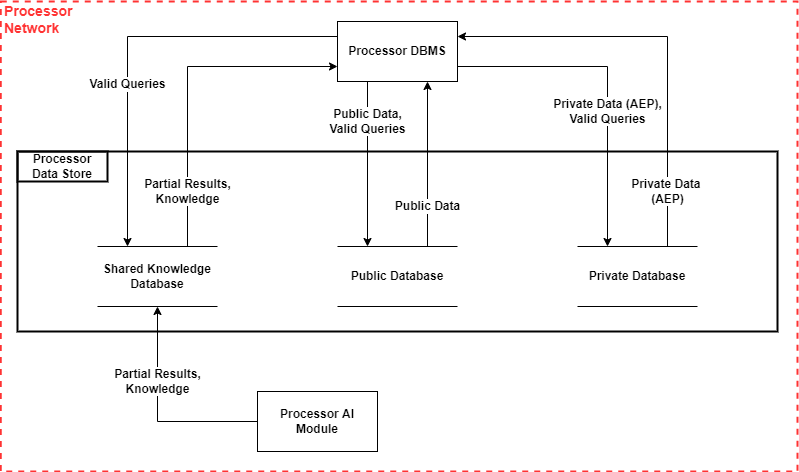

The diagram above was exported from draw.io. Its source (the exported page's mxGraphModel, read from the mxfile embedded in the PNG):
<mxGraphModel dx="1422" dy="865" grid="1" gridSize="10" guides="1" tooltips="1" connect="1" arrows="1" fold="1" page="1" pageScale="1" pageWidth="827" pageHeight="1169" math="0" shadow="0">
  <root>
    <mxCell id="0" />
    <mxCell id="1" parent="0" />
    <mxCell id="M0NXnThGPVRdtxIqvH8P-1" value="Processor&lt;br&gt;Network" style="html=1;fontColor=#FF3333;fontStyle=1;align=left;verticalAlign=top;spacing=0;labelBorderColor=none;fillColor=none;dashed=1;strokeWidth=2;strokeColor=#FF3333;spacingLeft=4;spacingTop=-3;fontSize=14;" parent="1" vertex="1">
      <mxGeometry x="23.25" y="120" width="796.75" height="470" as="geometry" />
    </mxCell>
    <mxCell id="9G1ILFay3TYnqJUCovTE-1" value="" style="rounded=0;whiteSpace=wrap;html=1;fillColor=none;strokeColor=#000000;strokeWidth=2;" parent="1" vertex="1">
      <mxGeometry x="40" y="270" width="760" height="180" as="geometry" />
    </mxCell>
    <mxCell id="9G1ILFay3TYnqJUCovTE-2" value="&lt;b&gt;Processor&lt;br&gt;Data Store&lt;br&gt;&lt;/b&gt;" style="rounded=0;whiteSpace=wrap;html=1;fillColor=none;strokeWidth=2;" parent="1" vertex="1">
      <mxGeometry x="40" y="270" width="90" height="30" as="geometry" />
    </mxCell>
    <mxCell id="9G1ILFay3TYnqJUCovTE-3" value="&lt;b&gt;Private Database&lt;br&gt;&lt;/b&gt;" style="shape=partialRectangle;whiteSpace=wrap;html=1;left=0;right=0;fillColor=none;fontSize=12;fontColor=#000000;" parent="1" vertex="1">
      <mxGeometry x="600" y="365" width="120" height="60" as="geometry" />
    </mxCell>
    <mxCell id="9G1ILFay3TYnqJUCovTE-4" value="&lt;b&gt;Public Database&lt;br&gt;&lt;/b&gt;" style="shape=partialRectangle;whiteSpace=wrap;html=1;left=0;right=0;fillColor=none;fontSize=12;fontColor=#000000;" parent="1" vertex="1">
      <mxGeometry x="360" y="365" width="120" height="60" as="geometry" />
    </mxCell>
    <mxCell id="9G1ILFay3TYnqJUCovTE-5" value="&lt;b&gt;Shared Knowledge&lt;br&gt;Database&lt;br&gt;&lt;/b&gt;" style="shape=partialRectangle;whiteSpace=wrap;html=1;left=0;right=0;fillColor=none;fontSize=12;fontColor=#000000;" parent="1" vertex="1">
      <mxGeometry x="120" y="365" width="120" height="60" as="geometry" />
    </mxCell>
    <mxCell id="pVkJRpEIKgMNz8WxFUND-1" value="&lt;b&gt;&lt;font style=&quot;font-size: 12px;&quot;&gt;Processor DBMS&lt;/font&gt;&lt;/b&gt;" style="rounded=0;whiteSpace=wrap;html=1;fontSize=12;fontColor=#000000;" parent="1" vertex="1">
      <mxGeometry x="360" y="140" width="120" height="60" as="geometry" />
    </mxCell>
    <mxCell id="q290oEaDY-I4Qxn-a8Fq-1" value="&lt;b&gt;Partial Results,&lt;br&gt;Knowledge&lt;br&gt;&lt;/b&gt;" style="endArrow=none;html=1;rounded=0;fontSize=12;fontColor=#000000;exitX=0.5;exitY=1;exitDx=0;exitDy=0;startArrow=classic;startFill=1;endFill=0;entryX=0;entryY=0.5;entryDx=0;entryDy=0;" parent="1" source="9G1ILFay3TYnqJUCovTE-5" target="X0NjzlpjbtoCiYpe_wcT-1" edge="1">
      <mxGeometry x="-0.3023" width="50" height="50" relative="1" as="geometry">
        <mxPoint x="539.99" y="795" as="sourcePoint" />
        <mxPoint x="-70" y="80" as="targetPoint" />
        <mxPoint as="offset" />
        <Array as="points">
          <mxPoint x="180" y="540" />
        </Array>
      </mxGeometry>
    </mxCell>
    <mxCell id="q290oEaDY-I4Qxn-a8Fq-2" value="&lt;font color=&quot;#000000&quot;&gt;&lt;b&gt;Public Data,&lt;br&gt;Valid Queries&lt;/b&gt;&lt;br&gt;&lt;/font&gt;" style="endArrow=classic;startArrow=none;html=1;fontColor=#FF3333;rounded=0;fontSize=12;startFill=0;entryX=0.25;entryY=0;entryDx=0;entryDy=0;exitX=0.25;exitY=1;exitDx=0;exitDy=0;" parent="1" source="pVkJRpEIKgMNz8WxFUND-1" target="9G1ILFay3TYnqJUCovTE-4" edge="1">
      <mxGeometry x="-0.5152" width="50" height="50" relative="1" as="geometry">
        <mxPoint x="390" y="190" as="sourcePoint" />
        <mxPoint x="539.99" y="780" as="targetPoint" />
        <mxPoint as="offset" />
        <Array as="points" />
      </mxGeometry>
    </mxCell>
    <mxCell id="q290oEaDY-I4Qxn-a8Fq-3" value="&lt;font color=&quot;#000000&quot;&gt;&lt;b&gt;Private Data (AEP),&lt;br&gt;Valid Queries&lt;/b&gt;&lt;br&gt;&lt;/font&gt;" style="endArrow=none;startArrow=classic;html=1;fontColor=#FF3333;rounded=0;fontSize=12;startFill=1;entryX=1;entryY=0.75;entryDx=0;entryDy=0;exitX=0.25;exitY=0;exitDx=0;exitDy=0;endFill=0;" parent="1" source="9G1ILFay3TYnqJUCovTE-3" target="pVkJRpEIKgMNz8WxFUND-1" edge="1">
      <mxGeometry x="-0.1818" width="50" height="50" relative="1" as="geometry">
        <mxPoint x="479.99097169139077" y="750" as="sourcePoint" />
        <mxPoint x="479.9949999999999" y="625.6300000000001" as="targetPoint" />
        <mxPoint as="offset" />
        <Array as="points">
          <mxPoint x="630" y="185" />
        </Array>
      </mxGeometry>
    </mxCell>
    <mxCell id="M0NXnThGPVRdtxIqvH8P-2" value="&lt;b style=&quot;color: rgb(0, 0, 0); font-family: Helvetica; font-size: 12px; font-style: normal; font-variant-ligatures: normal; font-variant-caps: normal; letter-spacing: normal; orphans: 2; text-align: center; text-indent: 0px; text-transform: none; widows: 2; word-spacing: 0px; -webkit-text-stroke-width: 0px; text-decoration-thickness: initial; text-decoration-style: initial; text-decoration-color: initial;&quot;&gt;Partial Results,&lt;br&gt;Knowledge&lt;/b&gt;" style="endArrow=classic;html=1;rounded=0;exitX=0.75;exitY=0;exitDx=0;exitDy=0;entryX=0;entryY=0.75;entryDx=0;entryDy=0;" parent="1" source="9G1ILFay3TYnqJUCovTE-5" target="pVkJRpEIKgMNz8WxFUND-1" edge="1">
      <mxGeometry x="-0.6667" width="50" height="50" relative="1" as="geometry">
        <mxPoint x="30" y="50" as="sourcePoint" />
        <mxPoint x="280" y="70" as="targetPoint" />
        <Array as="points">
          <mxPoint x="210" y="185" />
        </Array>
        <mxPoint as="offset" />
      </mxGeometry>
    </mxCell>
    <mxCell id="M0NXnThGPVRdtxIqvH8P-3" value="&lt;font color=&quot;#000000&quot;&gt;&lt;b&gt;Public Data&lt;/b&gt;&lt;br&gt;&lt;/font&gt;" style="endArrow=classic;startArrow=none;html=1;fontColor=#FF3333;rounded=0;fontSize=12;startFill=0;entryX=0.75;entryY=1;entryDx=0;entryDy=0;exitX=0.75;exitY=0;exitDx=0;exitDy=0;" parent="1" source="9G1ILFay3TYnqJUCovTE-4" target="pVkJRpEIKgMNz8WxFUND-1" edge="1">
      <mxGeometry x="-0.5152" width="50" height="50" relative="1" as="geometry">
        <mxPoint x="400" y="210" as="sourcePoint" />
        <mxPoint x="400" y="375" as="targetPoint" />
        <mxPoint as="offset" />
        <Array as="points" />
      </mxGeometry>
    </mxCell>
    <mxCell id="M0NXnThGPVRdtxIqvH8P-4" value="&lt;font color=&quot;#000000&quot;&gt;&lt;b&gt;Private Data &lt;br&gt;(AEP)&lt;/b&gt;&lt;br&gt;&lt;/font&gt;" style="endArrow=none;startArrow=classic;html=1;fontColor=#FF3333;rounded=0;fontSize=12;startFill=1;endFill=0;entryX=0.75;entryY=0;entryDx=0;entryDy=0;exitX=1;exitY=0.25;exitDx=0;exitDy=0;" parent="1" source="pVkJRpEIKgMNz8WxFUND-1" target="9G1ILFay3TYnqJUCovTE-3" edge="1">
      <mxGeometry x="0.7381" width="50" height="50" relative="1" as="geometry">
        <mxPoint x="590" y="50" as="sourcePoint" />
        <mxPoint x="780" y="50" as="targetPoint" />
        <mxPoint as="offset" />
        <Array as="points">
          <mxPoint x="690" y="155" />
        </Array>
      </mxGeometry>
    </mxCell>
    <mxCell id="X0NjzlpjbtoCiYpe_wcT-1" value="&lt;b&gt;&lt;font style=&quot;font-size: 12px;&quot;&gt;Processor AI&lt;br&gt;Module&lt;br&gt;&lt;/font&gt;&lt;/b&gt;" style="rounded=0;whiteSpace=wrap;html=1;fontSize=12;fontColor=#000000;" parent="1" vertex="1">
      <mxGeometry x="280" y="510" width="120" height="60" as="geometry" />
    </mxCell>
    <mxCell id="X0NjzlpjbtoCiYpe_wcT-2" value="&lt;span style=&quot;font-size: 12px;&quot;&gt;&lt;b&gt;Valid Queries&lt;/b&gt;&lt;/span&gt;" style="endArrow=classic;html=1;rounded=0;exitX=0;exitY=0.25;exitDx=0;exitDy=0;entryX=0.25;entryY=0;entryDx=0;entryDy=0;" parent="1" source="pVkJRpEIKgMNz8WxFUND-1" target="9G1ILFay3TYnqJUCovTE-5" edge="1">
      <mxGeometry x="0.2267" width="50" height="50" relative="1" as="geometry">
        <mxPoint x="220" y="375" as="sourcePoint" />
        <mxPoint x="370" y="195" as="targetPoint" />
        <Array as="points">
          <mxPoint x="150" y="155" />
        </Array>
        <mxPoint as="offset" />
      </mxGeometry>
    </mxCell>
  </root>
</mxGraphModel>